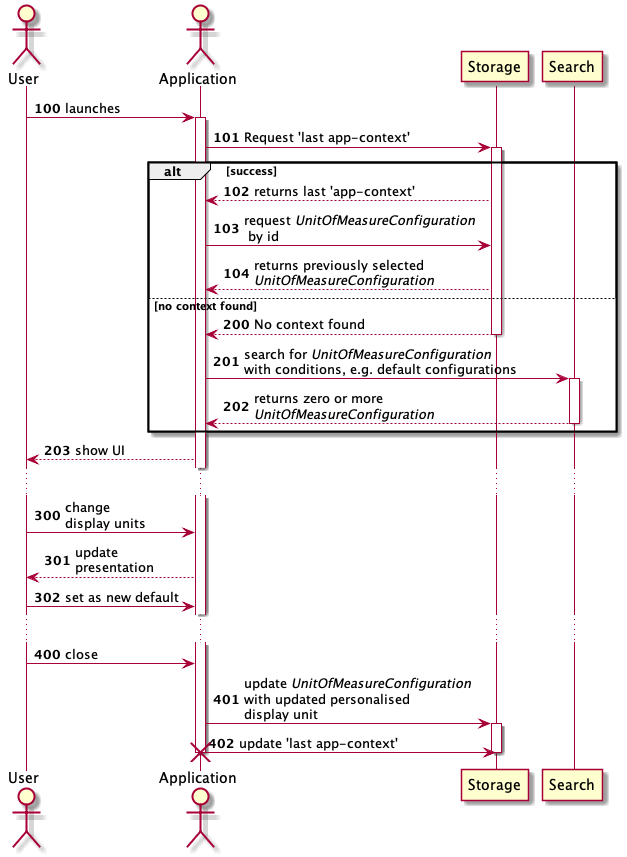

The diagram above was rendered by PlantUML. Its source (embedded in the PNG):
@startuml

autonumber 100
actor User
actor Application
User -> Application: launches
activate Application
Application -> Storage: Request 'last app-context'
activate Storage
alt success
  Storage --> Application: returns last 'app-context'
  Application -> Storage: request <i>UnitOfMeasureConfiguration</i>\n by id
  Storage --> Application: returns previously selected\n<i>UnitOfMeasureConfiguration</i>
else no context found
  autonumber 200
  Storage --> Application: No context found
  deactivate
  Application -> Search: search for <i>UnitOfMeasureConfiguration</i>\nwith conditions, e.g. default configurations
  activate Search
  Search --> Application: returns zero or more\n<i>UnitOfMeasureConfiguration</i>
  deactivate
end
Application --> User: show UI
...
autonumber 300
User -> Application: change\ndisplay units
Application --> User: update\npresentation
User -> Application: set as new default
...
autonumber 400
User -> Application: close
Application -> Storage: update <i>UnitOfMeasureConfiguration</i>\nwith updated personalised\ndisplay unit
activate Storage
Application -> Storage: update 'last app-context'
destroy Application
deactivate
deactivate
@enduml